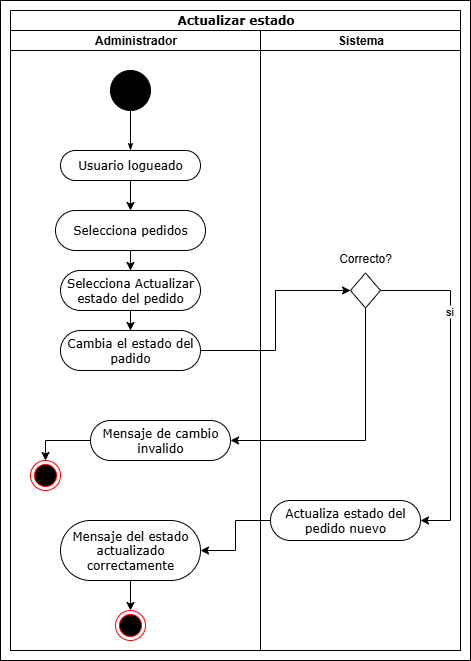

The diagram above was exported from draw.io. Its source (the exported page's mxGraphModel, read from the mxfile embedded in the PNG):
<mxGraphModel dx="1426" dy="785" grid="1" gridSize="10" guides="1" tooltips="1" connect="1" arrows="1" fold="1" page="1" pageScale="1" pageWidth="850" pageHeight="1100" background="none" math="0" shadow="0">
  <root>
    <mxCell id="0" />
    <mxCell id="1" parent="0" />
    <mxCell id="-cfjnvF_bHSGGwkKcoIG-19" value="" style="rounded=0;whiteSpace=wrap;html=1;" vertex="1" parent="1">
      <mxGeometry x="30" y="10" width="470" height="660" as="geometry" />
    </mxCell>
    <mxCell id="1c1d494c118603dd-1" value="Actualizar estado" style="swimlane;html=1;childLayout=stackLayout;startSize=20;rounded=0;shadow=0;comic=0;labelBackgroundColor=none;strokeWidth=1;fontFamily=Verdana;fontSize=12;align=center;" parent="1" vertex="1">
      <mxGeometry x="40" y="20" width="450" height="640" as="geometry" />
    </mxCell>
    <mxCell id="1c1d494c118603dd-2" value="Administrador" style="swimlane;html=1;startSize=20;" parent="1c1d494c118603dd-1" vertex="1">
      <mxGeometry y="20" width="250" height="620" as="geometry" />
    </mxCell>
    <mxCell id="60571a20871a0731-4" value="" style="ellipse;whiteSpace=wrap;html=1;rounded=0;shadow=0;comic=0;labelBackgroundColor=none;strokeWidth=1;fillColor=#000000;fontFamily=Verdana;fontSize=12;align=center;" parent="1c1d494c118603dd-2" vertex="1">
      <mxGeometry x="100" y="40" width="40" height="40" as="geometry" />
    </mxCell>
    <mxCell id="60571a20871a0731-8" value="Usuario logueado" style="rounded=1;whiteSpace=wrap;html=1;shadow=0;comic=0;labelBackgroundColor=none;strokeWidth=1;fontFamily=Verdana;fontSize=12;align=center;arcSize=50;" parent="1c1d494c118603dd-2" vertex="1">
      <mxGeometry x="50" y="120" width="140" height="30" as="geometry" />
    </mxCell>
    <mxCell id="1c1d494c118603dd-27" style="edgeStyle=orthogonalEdgeStyle;rounded=0;html=1;labelBackgroundColor=none;startArrow=none;startFill=0;startSize=5;endArrow=classicThin;endFill=1;endSize=5;jettySize=auto;orthogonalLoop=1;strokeWidth=1;fontFamily=Verdana;fontSize=12" parent="1c1d494c118603dd-2" source="60571a20871a0731-4" target="60571a20871a0731-8" edge="1">
      <mxGeometry relative="1" as="geometry" />
    </mxCell>
    <mxCell id="-cfjnvF_bHSGGwkKcoIG-35" value="Selecciona Actualizar estado del pedido" style="rounded=1;whiteSpace=wrap;html=1;shadow=0;comic=0;labelBackgroundColor=none;strokeWidth=1;fontFamily=Verdana;fontSize=12;align=center;arcSize=50;" vertex="1" parent="1c1d494c118603dd-2">
      <mxGeometry x="50" y="240" width="140" height="40" as="geometry" />
    </mxCell>
    <mxCell id="-cfjnvF_bHSGGwkKcoIG-68" style="edgeStyle=orthogonalEdgeStyle;rounded=0;orthogonalLoop=1;jettySize=auto;html=1;entryX=0.5;entryY=0;entryDx=0;entryDy=0;" edge="1" parent="1c1d494c118603dd-2" source="-cfjnvF_bHSGGwkKcoIG-50" target="-cfjnvF_bHSGGwkKcoIG-16">
      <mxGeometry relative="1" as="geometry" />
    </mxCell>
    <mxCell id="-cfjnvF_bHSGGwkKcoIG-50" value="Mensaje del estado actualizado correctamente" style="rounded=1;whiteSpace=wrap;html=1;shadow=0;comic=0;labelBackgroundColor=none;strokeWidth=1;fontFamily=Verdana;fontSize=12;align=center;arcSize=50;" vertex="1" parent="1c1d494c118603dd-2">
      <mxGeometry x="50" y="490" width="140" height="60" as="geometry" />
    </mxCell>
    <mxCell id="-cfjnvF_bHSGGwkKcoIG-16" value="" style="ellipse;html=1;shape=endState;fillColor=#000000;strokeColor=#ff0000;" vertex="1" parent="1c1d494c118603dd-2">
      <mxGeometry x="105" y="580" width="30" height="30" as="geometry" />
    </mxCell>
    <mxCell id="1c1d494c118603dd-3" value="Sistema" style="swimlane;html=1;startSize=20;" parent="1c1d494c118603dd-1" vertex="1">
      <mxGeometry x="250" y="20" width="200" height="620" as="geometry" />
    </mxCell>
    <mxCell id="-cfjnvF_bHSGGwkKcoIG-48" value="Actualiza estado del pedido nuevo" style="rounded=1;whiteSpace=wrap;html=1;shadow=0;comic=0;labelBackgroundColor=none;strokeWidth=1;fontFamily=Verdana;fontSize=12;align=center;arcSize=50;" vertex="1" parent="1c1d494c118603dd-3">
      <mxGeometry x="10" y="470" width="150" height="40" as="geometry" />
    </mxCell>
    <mxCell id="-cfjnvF_bHSGGwkKcoIG-73" style="edgeStyle=orthogonalEdgeStyle;rounded=0;orthogonalLoop=1;jettySize=auto;html=1;exitX=1;exitY=0.5;exitDx=0;exitDy=0;entryX=1;entryY=0.5;entryDx=0;entryDy=0;" edge="1" parent="1c1d494c118603dd-3" source="-cfjnvF_bHSGGwkKcoIG-69" target="-cfjnvF_bHSGGwkKcoIG-48">
      <mxGeometry relative="1" as="geometry">
        <Array as="points">
          <mxPoint x="190" y="260" />
          <mxPoint x="190" y="490" />
        </Array>
      </mxGeometry>
    </mxCell>
    <mxCell id="-cfjnvF_bHSGGwkKcoIG-74" value="si" style="edgeLabel;html=1;align=center;verticalAlign=middle;resizable=0;points=[];" vertex="1" connectable="0" parent="-cfjnvF_bHSGGwkKcoIG-73">
      <mxGeometry x="-0.4571" y="-2" relative="1" as="geometry">
        <mxPoint as="offset" />
      </mxGeometry>
    </mxCell>
    <mxCell id="-cfjnvF_bHSGGwkKcoIG-69" value="" style="rhombus;whiteSpace=wrap;html=1;" vertex="1" parent="1c1d494c118603dd-3">
      <mxGeometry x="90" y="242.5" width="30" height="35" as="geometry" />
    </mxCell>
    <mxCell id="-cfjnvF_bHSGGwkKcoIG-89" value="Correcto?" style="text;html=1;align=center;verticalAlign=middle;whiteSpace=wrap;rounded=0;" vertex="1" parent="1c1d494c118603dd-3">
      <mxGeometry x="75" y="212.5" width="60" height="30" as="geometry" />
    </mxCell>
    <mxCell id="-cfjnvF_bHSGGwkKcoIG-75" value="" style="edgeStyle=orthogonalEdgeStyle;rounded=0;orthogonalLoop=1;jettySize=auto;html=1;entryX=1;entryY=0.5;entryDx=0;entryDy=0;exitX=0;exitY=0.5;exitDx=0;exitDy=0;" edge="1" parent="1c1d494c118603dd-1" source="-cfjnvF_bHSGGwkKcoIG-48" target="-cfjnvF_bHSGGwkKcoIG-50">
      <mxGeometry relative="1" as="geometry" />
    </mxCell>
    <mxCell id="-cfjnvF_bHSGGwkKcoIG-56" style="edgeStyle=orthogonalEdgeStyle;rounded=0;orthogonalLoop=1;jettySize=auto;html=1;" edge="1" parent="1" source="-cfjnvF_bHSGGwkKcoIG-42" target="-cfjnvF_bHSGGwkKcoIG-35">
      <mxGeometry relative="1" as="geometry" />
    </mxCell>
    <mxCell id="-cfjnvF_bHSGGwkKcoIG-42" value="Selecciona pedidos" style="rounded=1;whiteSpace=wrap;html=1;shadow=0;comic=0;labelBackgroundColor=none;strokeWidth=1;fontFamily=Verdana;fontSize=12;align=center;arcSize=50;" vertex="1" parent="1">
      <mxGeometry x="85" y="220" width="150" height="40" as="geometry" />
    </mxCell>
    <mxCell id="-cfjnvF_bHSGGwkKcoIG-55" style="edgeStyle=orthogonalEdgeStyle;rounded=0;orthogonalLoop=1;jettySize=auto;html=1;" edge="1" parent="1" source="60571a20871a0731-8" target="-cfjnvF_bHSGGwkKcoIG-42">
      <mxGeometry relative="1" as="geometry" />
    </mxCell>
    <mxCell id="-cfjnvF_bHSGGwkKcoIG-81" value="" style="ellipse;html=1;shape=endState;fillColor=#000000;strokeColor=#ff0000;" vertex="1" parent="1">
      <mxGeometry x="60" y="470" width="30" height="30" as="geometry" />
    </mxCell>
    <mxCell id="-cfjnvF_bHSGGwkKcoIG-88" style="edgeStyle=orthogonalEdgeStyle;rounded=0;orthogonalLoop=1;jettySize=auto;html=1;entryX=0;entryY=0.5;entryDx=0;entryDy=0;" edge="1" parent="1" source="-cfjnvF_bHSGGwkKcoIG-85" target="-cfjnvF_bHSGGwkKcoIG-69">
      <mxGeometry relative="1" as="geometry" />
    </mxCell>
    <mxCell id="-cfjnvF_bHSGGwkKcoIG-85" value="Cambia el estado del padido" style="rounded=1;whiteSpace=wrap;html=1;shadow=0;comic=0;labelBackgroundColor=none;strokeWidth=1;fontFamily=Verdana;fontSize=12;align=center;arcSize=50;" vertex="1" parent="1">
      <mxGeometry x="90" y="340" width="140" height="40" as="geometry" />
    </mxCell>
    <mxCell id="-cfjnvF_bHSGGwkKcoIG-87" style="edgeStyle=orthogonalEdgeStyle;rounded=0;orthogonalLoop=1;jettySize=auto;html=1;entryX=0.5;entryY=0;entryDx=0;entryDy=0;" edge="1" parent="1" source="-cfjnvF_bHSGGwkKcoIG-35" target="-cfjnvF_bHSGGwkKcoIG-85">
      <mxGeometry relative="1" as="geometry" />
    </mxCell>
    <mxCell id="-cfjnvF_bHSGGwkKcoIG-94" style="edgeStyle=orthogonalEdgeStyle;rounded=0;orthogonalLoop=1;jettySize=auto;html=1;entryX=0.5;entryY=0;entryDx=0;entryDy=0;" edge="1" parent="1" source="-cfjnvF_bHSGGwkKcoIG-92" target="-cfjnvF_bHSGGwkKcoIG-81">
      <mxGeometry relative="1" as="geometry" />
    </mxCell>
    <mxCell id="-cfjnvF_bHSGGwkKcoIG-92" value="Mensaje de cambio invalido" style="rounded=1;whiteSpace=wrap;html=1;shadow=0;comic=0;labelBackgroundColor=none;strokeWidth=1;fontFamily=Verdana;fontSize=12;align=center;arcSize=50;" vertex="1" parent="1">
      <mxGeometry x="120" y="430" width="140" height="40" as="geometry" />
    </mxCell>
    <mxCell id="-cfjnvF_bHSGGwkKcoIG-93" style="edgeStyle=orthogonalEdgeStyle;rounded=0;orthogonalLoop=1;jettySize=auto;html=1;entryX=1;entryY=0.5;entryDx=0;entryDy=0;exitX=0.5;exitY=1;exitDx=0;exitDy=0;" edge="1" parent="1" source="-cfjnvF_bHSGGwkKcoIG-69" target="-cfjnvF_bHSGGwkKcoIG-92">
      <mxGeometry relative="1" as="geometry" />
    </mxCell>
  </root>
</mxGraphModel>